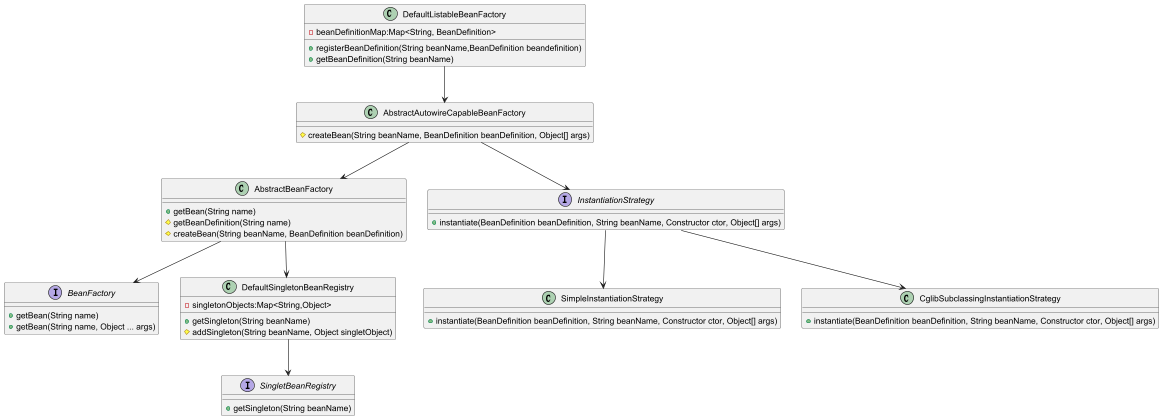

The diagram above was rendered by PlantUML. Its source (embedded in the PNG):
@startuml

interface BeanFactory{
+ getBean(String name)
+ getBean(String name, Object ... args)
}

class AbstractBeanFactory{
+ getBean(String name)
# getBeanDefinition(String name)
# createBean(String beanName, BeanDefinition beanDefinition)
}

class AbstractAutowireCapableBeanFactory{
# createBean(String beanName, BeanDefinition beanDefinition, Object[] args)
}

interface SingletBeanRegistry{
+ getSingleton(String beanName)
}

class DefaultSingletonBeanRegistry{
- singletonObjects:Map<String,Object>
+ getSingleton(String beanName)
# addSingleton(String beanName, Object singletObject)
}


class DefaultListableBeanFactory{
- beanDefinitionMap:Map<String, BeanDefinition>
+ registerBeanDefinition(String beanName,BeanDefinition beandefinition)
+ getBeanDefinition(String beanName)
}

interface InstantiationStrategy{
+ instantiate(BeanDefinition beanDefinition, String beanName, Constructor ctor, Object[] args)
}

class SimpleInstantiationStrategy{
+ instantiate(BeanDefinition beanDefinition, String beanName, Constructor ctor, Object[] args)
}

class CglibSubclassingInstantiationStrategy{
+ instantiate(BeanDefinition beanDefinition, String beanName, Constructor ctor, Object[] args)
}


AbstractBeanFactory --> BeanFactory
AbstractAutowireCapableBeanFactory --> AbstractBeanFactory
DefaultListableBeanFactory --> AbstractAutowireCapableBeanFactory
DefaultSingletonBeanRegistry --> SingletBeanRegistry
AbstractBeanFactory --> DefaultSingletonBeanRegistry
AbstractAutowireCapableBeanFactory --> InstantiationStrategy
InstantiationStrategy --> SimpleInstantiationStrategy
InstantiationStrategy --> CglibSubclassingInstantiationStrategy




@enduml